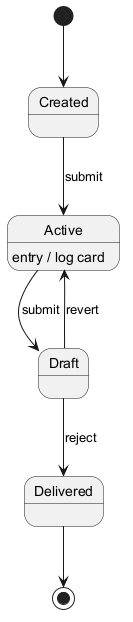

The diagram above was rendered by PlantUML. Its source (embedded in the PNG):
@startuml
skinparam backgroundColor #FFFFFF
skinparam classBackgroundColor #F3E5F5
skinparam classBorderColor #6A1B9A
[*] --> Created
Created --> Active : submit
Active --> Draft : submit
Active : entry / log card
Draft --> Delivered : reject
Draft --> Active : revert
Delivered --> [*]
@enduml